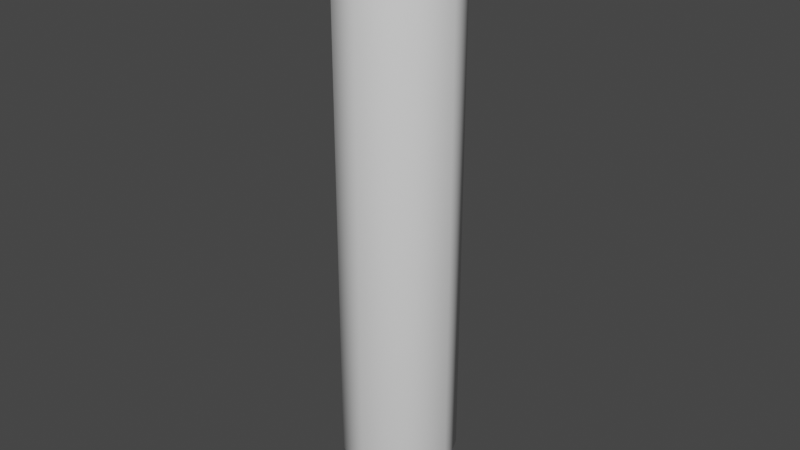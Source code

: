 # Source: drawstring_line_segment.blend  (saved by Blender 2.82.7; exported with 4.5.12 LTS)
import bpy
from mathutils import Matrix  # noqa: F401  (used for matrix-valued properties, if any)

bpy.ops.wm.read_factory_settings(use_empty=True)
scene = bpy.context.scene
scene.name = 'Scene'

# ---- collections
col_collection = bpy.data.collections.new('Collection'); scene.collection.children.link(col_collection)

# ---- world
world_world = bpy.data.worlds.new('World'); scene.world = world_world
world_world.use_nodes = True; world_world.node_tree.nodes.clear()
_N = world_world.node_tree.nodes; _L = world_world.node_tree.links
n0 = _N.new('ShaderNodeOutputWorld'); n0.name = 'World Output'; n0.location = (300, 300)
n1 = _N.new('ShaderNodeBackground'); n1.name = 'Background'; n1.location = (10, 300)
n1.inputs[0].default_value = (0.05088, 0.05088, 0.05088, 1.0)
_L.new(n1.outputs[0], n0.inputs[0])
n0.is_active_output = True
world_world.color = (0.05088, 0.05088, 0.05088)
world_world.use_sun_shadow = False
world_world.sun_shadow_jitter_overblur = 0.0

# ---- meshes
me_torus_001 = bpy.data.meshes.new('Torus.001')
me_torus_001.from_pydata([(0.08589, 0.08589, 0.6734), (0.05008, 0.05008, 0.7202), (0.09899, 0.09899, 0.6095), (5.96e-08, 0.07083, 0.7202), (5.96e-08, 0.1215, 0.6734), (5.96e-08, -1.192e-07, 0.7373), (0.0, 0.14, 0.6095), (-0.05008, 0.05008, 0.7202), (-0.08589, 0.08589, 0.6734), (-0.09899, 0.09899, 0.6095), (0.07083, -1.192e-07, 0.7202), (0.1215, -1.788e-07, 0.6734), (0.14, -1.192e-07, 0.6095), (5.96e-08, -0.07083, 0.7202), (5.96e-08, -0.1215, 0.6734), (0.0, -0.14, 0.6095), (0.08589, -0.08589, 0.6734), (0.05008, -0.05008, 0.7202), (0.09899, -0.099, 0.6095), (-0.05008, -0.05008, 0.7202), (-0.08589, -0.08589, 0.6734), (-0.09899, -0.099, 0.6095), (-0.07083, -1.192e-07, 0.7202), (-0.1215, -5.96e-08, 0.6734), (-0.14, -5.96e-08, 0.6095), (-0.14, 0.0, -0.6095), (-0.1215, 0.0, -0.6734), (-0.07083, 0.0, -0.7202), (-0.09899, 0.09899, -0.6095), (-0.08589, 0.08589, -0.6734), (-0.05008, 0.05008, -0.7202), (0.09899, 0.09899, -0.6095), (0.05008, 0.05008, -0.7202), (0.08589, 0.08589, -0.6734), (0.0, 0.14, -0.6095), (0.0, 0.1215, -0.6734), (0.0, 0.07083, -0.7202), (0.14, 1.192e-07, -0.6095), (0.1215, 1.192e-07, -0.6734), (0.07083, 5.96e-08, -0.7202), (-0.09899, -0.09899, -0.6095), (-0.08589, -0.08589, -0.6734), (-0.05008, -0.05008, -0.7202), (0.0, -0.14, -0.6095), (0.0, 5.96e-08, -0.7373), (0.0, -0.1215, -0.6734), (0.0, -0.07083, -0.7202), (0.09899, -0.09899, -0.6095), (0.05008, -0.05008, -0.7202), (0.08589, -0.08589, -0.6734)], [], [(37, 31, 2, 12), (47, 37, 12, 18), (43, 47, 18, 15), (25, 40, 21, 24), (28, 25, 24, 9), (34, 28, 9, 6), (31, 34, 6, 2), (10, 1, 5), (11, 0, 1, 10), (40, 43, 15, 21), (12, 2, 0, 11), (14, 16, 17, 13), (15, 18, 16, 14), (19, 13, 5), (20, 14, 13, 19), (21, 15, 14, 20), (22, 19, 5), (13, 17, 5), (23, 20, 19, 22), (7, 22, 5), (8, 23, 22, 7), (9, 24, 23, 8), (3, 7, 5), (4, 8, 7, 3), (6, 9, 8, 4), (24, 21, 20, 23), (1, 3, 5), (18, 12, 11, 16), (0, 4, 3, 1), (17, 10, 5), (16, 11, 10, 17), (2, 6, 4, 0), (31, 37, 38, 33), (33, 38, 39, 32), (32, 39, 44), (47, 43, 45, 49), (49, 45, 46, 48), (48, 46, 44), (43, 40, 41, 45), (45, 41, 42, 46), (46, 42, 44), (40, 25, 26, 41), (41, 26, 27, 42), (42, 27, 44), (25, 28, 29, 26), (26, 29, 30, 27), (27, 30, 44), (28, 34, 35, 29), (29, 35, 36, 30), (30, 36, 44), (34, 31, 33, 35), (35, 33, 32, 36), (36, 32, 44), (37, 47, 49, 38), (38, 49, 48, 39), (39, 48, 44)])
me_torus_001.polygons.foreach_set('use_smooth', [True] * 56)
_uv = me_torus_001.uv_layers.new(name='UVMap')
_uv.uv.foreach_set('vector', [0.75, 0.49, 0.9197, 0.4197, 0.5803, 0.4197, 0.75, 0.49, 0.5803, 0.4197, 0.75, 0.49, 0.75, 0.49, 0.9197, 0.4197, 0.51, 0.25, 0.5803, 0.4197, 0.9197, 0.4197, 0.99, 0.25, 0.75, 0.01, 0.5803, 0.08029, 0.9197, 0.08029, 0.75, 0.01, 0.9197, 0.08029, 0.75, 0.01, 0.75, 0.01, 0.5803, 0.08029, 0.99, 0.25, 0.9197, 0.08029, 0.5803, 0.08029, 0.51, 0.25, 0.9197, 0.4197, 0.99, 0.25, 0.51, 0.25, 0.5803, 0.4197, 0.75, 0.3714, 0.6641, 0.3359, 0.75, 0.2528, 0.75, 0.4853, 0.5836, 0.4164, 0.6641, 0.3359, 0.75, 0.3714, 0.5803, 0.08029, 0.51, 0.25, 0.99, 0.25, 0.9197, 0.08029, 0.75, 0.49, 0.5803, 0.4197, 0.5836, 0.4164, 0.75, 0.4853, 0.9853, 0.25, 0.9164, 0.4164, 0.8359, 0.3359, 0.8714, 0.25, 0.99, 0.25, 0.9197, 0.4197, 0.9164, 0.4164, 0.9853, 0.25, 0.8359, 0.1641, 0.8714, 0.25, 0.752, 0.248, 0.9164, 0.08358, 0.9853, 0.25, 0.8714, 0.25, 0.8359, 0.1641, 0.9197, 0.08029, 0.99, 0.25, 0.9853, 0.25, 0.9164, 0.08358, 0.75, 0.1286, 0.8359, 0.1641, 0.75, 0.2472, 0.8714, 0.25, 0.8359, 0.3359, 0.7528, 0.25, 0.75, 0.01465, 0.9164, 0.08358, 0.8359, 0.1641, 0.75, 0.1286, 0.6641, 0.1641, 0.75, 0.1286, 0.748, 0.248, 0.5836, 0.08358, 0.75, 0.01465, 0.75, 0.1286, 0.6641, 0.1641, 0.5803, 0.08029, 0.75, 0.01, 0.75, 0.01465, 0.5836, 0.08358, 0.6286, 0.25, 0.6641, 0.1641, 0.7472, 0.25, 0.5147, 0.25, 0.5836, 0.08358, 0.6641, 0.1641, 0.6286, 0.25, 0.51, 0.25, 0.5803, 0.08029, 0.5836, 0.08358, 0.5147, 0.25, 0.75, 0.01, 0.9197, 0.08029, 0.9164, 0.08358, 0.75, 0.01465, 0.6641, 0.3359, 0.6286, 0.25, 0.748, 0.252, 0.9197, 0.4197, 0.75, 0.49, 0.75, 0.4853, 0.9164, 0.4164, 0.5836, 0.4164, 0.5147, 0.25, 0.6286, 0.25, 0.6641, 0.3359, 0.8359, 0.3359, 0.75, 0.3714, 0.752, 0.252, 0.9164, 0.4164, 0.75, 0.4853, 0.75, 0.3714, 0.8359, 0.3359, 0.5803, 0.4197, 0.51, 0.25, 0.5147, 0.25, 0.5836, 0.4164, 0.9197, 0.4197, 0.75, 0.49, 0.75, 0.4853, 0.9164, 0.4164, 0.9164, 0.4164, 0.75, 0.4853, 0.75, 0.3714, 0.8359, 0.3359, 0.8359, 0.3359, 0.75, 0.3714, 0.752, 0.252, 0.5803, 0.4197, 0.51, 0.25, 0.5147, 0.25, 0.5836, 0.4164, 0.5836, 0.4164, 0.5147, 0.25, 0.6286, 0.25, 0.6641, 0.3359, 0.6641, 0.3359, 0.6286, 0.25, 0.748, 0.252, 0.51, 0.25, 0.5803, 0.08029, 0.5836, 0.08358, 0.5147, 0.25, 0.5147, 0.25, 0.5836, 0.08358, 0.6641, 0.1641, 0.6286, 0.25, 0.6286, 0.25, 0.6641, 0.1641, 0.7472, 0.25, 0.5803, 0.08029, 0.75, 0.01, 0.75, 0.01465, 0.5836, 0.08358, 0.5836, 0.08358, 0.75, 0.01465, 0.75, 0.1286, 0.6641, 0.1641, 0.6641, 0.1641, 0.75, 0.1286, 0.748, 0.248, 0.75, 0.01, 0.9197, 0.08029, 0.9164, 0.08358, 0.75, 0.01465, 0.75, 0.01465, 0.9164, 0.08358, 0.8359, 0.1641, 0.75, 0.1286, 0.75, 0.1286, 0.8359, 0.1641, 0.75, 0.2472, 0.9197, 0.08029, 0.99, 0.25, 0.9853, 0.25, 0.9164, 0.08358, 0.9164, 0.08358, 0.9853, 0.25, 0.8714, 0.25, 0.8359, 0.1641, 0.8359, 0.1641, 0.8714, 0.25, 0.752, 0.248, 0.99, 0.25, 0.9197, 0.4197, 0.9164, 0.4164, 0.9853, 0.25, 0.9853, 0.25, 0.9164, 0.4164, 0.8359, 0.3359, 0.8714, 0.25, 0.8714, 0.25, 0.8359, 0.3359, 0.7528, 0.25, 0.75, 0.49, 0.5803, 0.4197, 0.5836, 0.4164, 0.75, 0.4853, 0.75, 0.4853, 0.5836, 0.4164, 0.6641, 0.3359, 0.75, 0.3714, 0.75, 0.3714, 0.6641, 0.3359, 0.75, 0.2528])
me_torus_001.use_remesh_fix_poles = True
me_torus_001.use_remesh_preserve_attributes = False
me_torus_001.use_mirror_vertex_groups = False
me_torus_001.update()

# ---- objects
ob_torus = bpy.data.objects.new('Torus', me_torus_001)

# ---- transforms, parenting, visibility, modifiers, constraints
ob_torus.location = (0.0, 0.0, 0.0)
ob_torus.lineart.crease_threshold = 0.0
_m = ob_torus.modifiers.new('EdgeSplit', 'EDGE_SPLIT')
_m.use_edge_angle = False

# ---- collection membership
col_collection.objects.link(ob_torus)

# ---- scene / render settings (as saved in the file)
scene.frame_start = 1; scene.frame_end = 250; scene.frame_set(1)
scene.render.engine = 'BLENDER_EEVEE_NEXT'
scene.cycles.use_denoising = False
scene.cycles.samples = 128
scene.cycles.sampling_pattern = 'TABULATED_SOBOL'
scene.cycles.use_adaptive_sampling = False
scene.cycles.use_light_tree = False
scene.view_settings.view_transform = 'Filmic'
bpy.context.view_layer.update()

# ---- added for rendering (the .blend has no active camera and no usable light): camera, sun
cam_auto = bpy.data.cameras.new('AutoCamera')
cam_auto.lens = 50.0
cam_auto.sensor_width = 36.0
cam_auto.clip_end = 1000.0
ob_auto_camera = bpy.data.objects.new('AutoCamera', cam_auto)
scene.collection.objects.link(ob_auto_camera)
ob_auto_camera.location = (1.41274, -1.69529, 1.13019)
ob_auto_camera.rotation_euler = (1.09748, -7.21219e-08, 0.694738)
scene.camera = ob_auto_camera
light_auto_sun = bpy.data.lights.new('AutoSun', 'SUN')
light_auto_sun.energy = 3.0
light_auto_sun.angle = 0.0523599
ob_auto_sun = bpy.data.objects.new('AutoSun', light_auto_sun)
scene.collection.objects.link(ob_auto_sun)
ob_auto_sun.rotation_euler = (0.872665, 0.174533, 0.523599)
bpy.context.view_layer.update()
